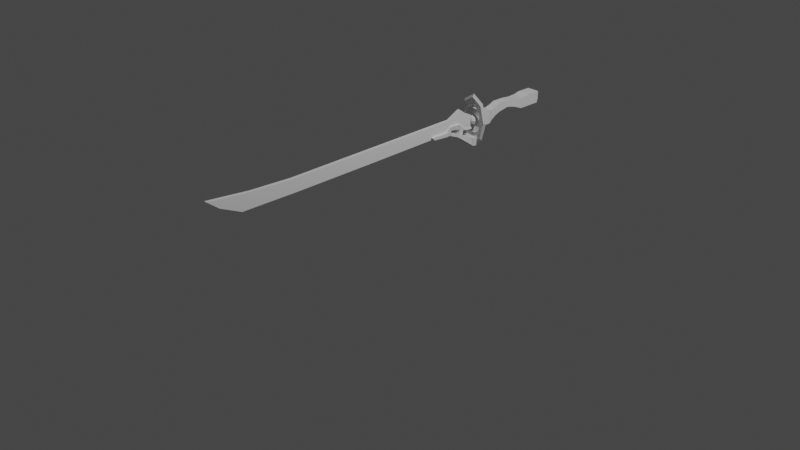 # Source: millennium_blade.blend  (saved by Blender 3.0.42; exported with 4.5.12 LTS)
import bpy
from mathutils import Matrix  # noqa: F401  (used for matrix-valued properties, if any)

bpy.ops.wm.read_factory_settings(use_empty=True)
scene = bpy.context.scene
scene.name = 'Scene'

# ---- collections
col_collection = bpy.data.collections.new('Collection'); scene.collection.children.link(col_collection)
col_millenniumblade = bpy.data.collections.new('MillenniumBlade'); scene.collection.children.link(col_millenniumblade)

# ---- materials (node trees are filled in below, after node groups)
mat_material = bpy.data.materials.new('Material')
mat_material.alpha_threshold = 0.0
mat_material.use_transparent_shadow = False
mat_material.line_color = (0.0, 0.0, 0.0, 1.0)

# ---- material node trees
mat_material.use_nodes = True; mat_material.node_tree.nodes.clear()
_N = mat_material.node_tree.nodes; _L = mat_material.node_tree.links
n0 = _N.new('ShaderNodeOutputMaterial'); n0.name = 'Material Output'; n0.location = (300, 300)
n1 = _N.new('ShaderNodeBsdfPrincipled'); n1.name = 'Principled BSDF'; n1.location = (10, 300)
n1.distribution = 'GGX'
n1.subsurface_method = 'RANDOM_WALK_SKIN'
n1.inputs[2].default_value = 0.4
n1.inputs[3].default_value = 1.45
n1.inputs[27].default_value = (0.0, 0.0, 0.0, 1.0)
n1.inputs[28].default_value = 1.0
_L.new(n1.outputs[0], n0.inputs[0])
n0.is_active_output = True

# ---- world
world_world = bpy.data.worlds.new('World'); scene.world = world_world
world_world.use_nodes = True; world_world.node_tree.nodes.clear()
_N = world_world.node_tree.nodes; _L = world_world.node_tree.links
n0 = _N.new('ShaderNodeOutputWorld'); n0.name = 'World Output'; n0.location = (300, 300)
n1 = _N.new('ShaderNodeBackground'); n1.name = 'Background'; n1.location = (10, 300)
n1.inputs[0].default_value = (0.05088, 0.05088, 0.05088, 1.0)
_L.new(n1.outputs[0], n0.inputs[0])
n0.is_active_output = True
world_world.color = (0.05088, 0.05088, 0.05088)
world_world.use_sun_shadow = False
world_world.sun_shadow_jitter_overblur = 0.0

# ---- cameras
cam_camera = bpy.data.cameras.new('Camera')
cam_camera.clip_end = 100.0
cam_camera.ortho_scale = 7.314

# ---- lights
light_light = bpy.data.lights.new('Light', 'POINT')
light_light.transmission_factor = 0.0
light_light.energy = 1000.0
light_light.shadow_soft_size = 0.1
light_light.shadow_maximum_resolution = 0.006
light_light.use_absolute_resolution = True

# ---- meshes
me_circle_001 = bpy.data.meshes.new('Circle.001')
me_circle_001.from_pydata([(2.095e-09, 0.16, 0.03464), (-1.863e-09, 0.12, 0.03464), (-3.725e-09, 0.1, 3.725e-09), (-2.561e-09, 0.12, -0.03464), (9.313e-10, 0.16, -0.03464), (3.725e-09, 0.18, 0.0), (0.1131, 0.1131, 0.03464), (0.08485, 0.08485, 0.03464), (0.07071, 0.07071, 3.26e-09), (0.08485, 0.08485, -0.03464), (0.1131, 0.1131, -0.03464), (0.1273, 0.1273, 0.0), (0.16, 1.942e-09, 0.03464), (0.12, 1.397e-09, 0.03464), (0.1, -1.702e-09, 4.689e-09), (0.12, 1.397e-09, -0.03464), (0.16, 1.942e-09, -0.03464), (0.18, 5.041e-09, -1.192e-09), (0.1131, -0.1131, 0.03464), (0.08485, -0.08485, 0.03464), (0.07071, -0.07071, 3.26e-09), (0.08485, -0.08485, -0.03464), (0.1131, -0.1131, -0.03464), (0.1273, -0.1273, 0.0), (1.596e-08, -0.16, 0.03464), (8.514e-09, -0.12, 0.03464), (4.789e-09, -0.1, 3.725e-09), (7.583e-09, -0.12, -0.03464), (1.736e-08, -0.16, -0.03464), (1.969e-08, -0.18, 0.0), (-0.1131, -0.1131, 0.03464), (-0.08485, -0.08485, 0.03464), (-0.07071, -0.07071, 3.725e-09), (-0.08485, -0.08485, -0.03464), (-0.1131, -0.1131, -0.03464), (-0.1273, -0.1273, 0.0), (-0.16, -1.543e-08, 0.03464), (-0.12, 1.331e-09, 0.03464), (-0.1, 9.053e-09, 5.881e-09), (-0.12, 3.194e-09, -0.03464), (-0.16, -1.357e-08, -0.03464), (-0.18, -2.129e-08, -2.384e-09), (-0.1131, 0.1131, 0.03464), (-0.08485, 0.08485, 0.03464), (-0.07071, 0.07071, 3.725e-09), (-0.08485, 0.08485, -0.03464), (-0.1131, 0.1131, -0.03464), (-0.1273, 0.1273, 0.0)], [], [(0, 6, 11, 5), (1, 7, 6, 0), (2, 8, 7, 1), (3, 9, 8, 2), (4, 10, 9, 3), (5, 11, 10, 4), (6, 12, 17, 11), (7, 13, 12, 6), (8, 14, 13, 7), (9, 15, 14, 8), (10, 16, 15, 9), (11, 17, 16, 10), (12, 18, 23, 17), (13, 19, 18, 12), (14, 20, 19, 13), (15, 21, 20, 14), (16, 22, 21, 15), (17, 23, 22, 16), (18, 24, 29, 23), (19, 25, 24, 18), (20, 26, 25, 19), (21, 27, 26, 20), (22, 28, 27, 21), (23, 29, 28, 22), (24, 30, 35, 29), (25, 31, 30, 24), (26, 32, 31, 25), (27, 33, 32, 26), (28, 34, 33, 27), (29, 35, 34, 28), (30, 36, 41, 35), (31, 37, 36, 30), (32, 38, 37, 31), (33, 39, 38, 32), (34, 40, 39, 33), (35, 41, 40, 34), (36, 42, 47, 41), (37, 43, 42, 36), (38, 44, 43, 37), (39, 45, 44, 38), (40, 46, 45, 39), (41, 47, 46, 40), (42, 0, 5, 47), (43, 1, 0, 42), (44, 2, 1, 43), (45, 3, 2, 44), (46, 4, 3, 45), (47, 5, 4, 46)])
_uv = me_circle_001.uv_layers.new(name='UVMap')
_uv.uv.foreach_set('vector', [0.0, 1.0, 0.125, 1.0, 0.125, 0.8333, 0.0, 0.8333, 0.0, 0.1667, 0.125, 0.1667, 0.125, 0.0, 0.0, 0.0, 0.0, 0.3333, 0.125, 0.3333, 0.125, 0.1667, 0.0, 0.1667, 0.0, 0.5, 0.125, 0.5, 0.125, 0.3333, 0.0, 0.3333, 0.0, 0.6667, 0.125, 0.6667, 0.125, 0.5, 0.0, 0.5, 0.0, 0.8333, 0.125, 0.8333, 0.125, 0.6667, 0.0, 0.6667, 0.125, 1.0, 0.25, 1.0, 0.25, 0.8333, 0.125, 0.8333, 0.125, 0.1667, 0.25, 0.1667, 0.25, 0.0, 0.125, 0.0, 0.125, 0.3333, 0.25, 0.3333, 0.25, 0.1667, 0.125, 0.1667, 0.125, 0.5, 0.25, 0.5, 0.25, 0.3333, 0.125, 0.3333, 0.125, 0.6667, 0.25, 0.6667, 0.25, 0.5, 0.125, 0.5, 0.125, 0.8333, 0.25, 0.8333, 0.25, 0.6667, 0.125, 0.6667, 0.25, 1.0, 0.375, 1.0, 0.375, 0.8333, 0.25, 0.8333, 0.25, 0.1667, 0.375, 0.1667, 0.375, 0.0, 0.25, 0.0, 0.25, 0.3333, 0.375, 0.3333, 0.375, 0.1667, 0.25, 0.1667, 0.25, 0.5, 0.375, 0.5, 0.375, 0.3333, 0.25, 0.3333, 0.25, 0.6667, 0.375, 0.6667, 0.375, 0.5, 0.25, 0.5, 0.25, 0.8333, 0.375, 0.8333, 0.375, 0.6667, 0.25, 0.6667, 0.375, 1.0, 0.5, 1.0, 0.5, 0.8333, 0.375, 0.8333, 0.375, 0.1667, 0.5, 0.1667, 0.5, 0.0, 0.375, 0.0, 0.375, 0.3333, 0.5, 0.3333, 0.5, 0.1667, 0.375, 0.1667, 0.375, 0.5, 0.5, 0.5, 0.5, 0.3333, 0.375, 0.3333, 0.375, 0.6667, 0.5, 0.6667, 0.5, 0.5, 0.375, 0.5, 0.375, 0.8333, 0.5, 0.8333, 0.5, 0.6667, 0.375, 0.6667, 0.5, 1.0, 0.625, 1.0, 0.625, 0.8333, 0.5, 0.8333, 0.5, 0.1667, 0.625, 0.1667, 0.625, 0.0, 0.5, 0.0, 0.5, 0.3333, 0.625, 0.3333, 0.625, 0.1667, 0.5, 0.1667, 0.5, 0.5, 0.625, 0.5, 0.625, 0.3333, 0.5, 0.3333, 0.5, 0.6667, 0.625, 0.6667, 0.625, 0.5, 0.5, 0.5, 0.5, 0.8333, 0.625, 0.8333, 0.625, 0.6667, 0.5, 0.6667, 0.625, 1.0, 0.75, 1.0, 0.75, 0.8333, 0.625, 0.8333, 0.625, 0.1667, 0.75, 0.1667, 0.75, 0.0, 0.625, 0.0, 0.625, 0.3333, 0.75, 0.3333, 0.75, 0.1667, 0.625, 0.1667, 0.625, 0.5, 0.75, 0.5, 0.75, 0.3333, 0.625, 0.3333, 0.625, 0.6667, 0.75, 0.6667, 0.75, 0.5, 0.625, 0.5, 0.625, 0.8333, 0.75, 0.8333, 0.75, 0.6667, 0.625, 0.6667, 0.75, 1.0, 0.875, 1.0, 0.875, 0.8333, 0.75, 0.8333, 0.75, 0.1667, 0.875, 0.1667, 0.875, 0.0, 0.75, 0.0, 0.75, 0.3333, 0.875, 0.3333, 0.875, 0.1667, 0.75, 0.1667, 0.75, 0.5, 0.875, 0.5, 0.875, 0.3333, 0.75, 0.3333, 0.75, 0.6667, 0.875, 0.6667, 0.875, 0.5, 0.75, 0.5, 0.75, 0.8333, 0.875, 0.8333, 0.875, 0.6667, 0.75, 0.6667, 0.875, 1.0, 1.0, 1.0, 1.0, 0.8333, 0.875, 0.8333, 0.875, 0.1667, 1.0, 0.1667, 1.0, 0.0, 0.875, 0.0, 0.875, 0.3333, 1.0, 0.3333, 1.0, 0.1667, 0.875, 0.1667, 0.875, 0.5, 1.0, 0.5, 1.0, 0.3333, 0.875, 0.3333, 0.875, 0.6667, 1.0, 0.6667, 1.0, 0.5, 0.875, 0.5, 0.875, 0.8333, 1.0, 0.8333, 1.0, 0.6667, 0.875, 0.6667])
me_circle_001.use_remesh_fix_poles = True
me_circle_001.use_remesh_preserve_attributes = False
me_circle_001.update()
me_cube_001 = bpy.data.meshes.new('Cube.001')
me_cube_001.from_pydata([(-3.395e-08, -0.798, 0.3305), (-3.395e-08, -0.6108, 0.6108), (-3.395e-08, 0.6108, 0.6108), (0.2337, -0.798, 0.2337), (0.4319, -0.6108, 0.4319), (0.5643, -0.3305, 0.5643), (0.6108, 1.907e-06, 0.6108), (0.5643, 0.3305, 0.5643), (0.4319, 0.6108, 0.4319), (0.2337, 0.798, 0.2337), (0.3305, -0.798, 0.0), (0.6108, -0.6108, 0.0), (0.798, -0.3305, 0.0), (0.8637, 1.907e-06, 0.0), (0.798, 0.3305, 0.0), (0.6108, 0.6108, 0.0), (0.3305, 0.798, 0.0), (0.2337, -0.798, -0.2337), (0.4319, -0.6108, -0.4319), (0.5643, -0.3305, -0.5643), (0.6108, 1.907e-06, -0.6108), (0.5643, 0.3305, -0.5643), (0.4319, 0.6108, -0.4319), (0.2337, 0.798, -0.2337), (-3.395e-08, -0.8637, 0.0), (-2.652e-08, -0.798, -0.3305), (-3.537e-09, -0.6108, -0.6108), (1.945e-08, -0.3305, -0.798), (1.945e-08, 1.907e-06, -0.8637), (1.945e-08, 0.3305, -0.798), (-3.537e-09, 0.6108, -0.6108), (-2.652e-08, 0.798, -0.3305), (-0.2337, -0.798, -0.2337), (-0.4319, -0.6108, -0.4319), (-0.5643, -0.3305, -0.5643), (-0.6108, 1.907e-06, -0.6108), (-0.5643, 0.3305, -0.5643), (-0.4319, 0.6108, -0.4319), (-0.2337, 0.798, -0.2337), (-0.3305, -0.798, 0.0), (-0.6108, -0.6108, 0.0), (-0.798, -0.3305, 0.0), (-0.8637, 1.907e-06, 0.0), (-0.798, 0.3305, 0.0), (-0.6108, 0.6108, 0.0), (-0.3305, 0.798, 0.0), (-0.2337, -0.798, 0.2337), (-0.4319, -0.6108, 0.4319), (-0.5643, -0.3305, 0.5643), (-0.6108, 1.907e-06, 0.6108), (-0.5643, 0.3305, 0.5643), (-0.4319, 0.6108, 0.4319), (-0.2337, 0.798, 0.2337), (-3.395e-08, 0.8638, 0.0), (-7.249e-08, -0.3305, 0.798), (-7.249e-08, 1.907e-06, 0.8637), (-7.249e-08, 0.3305, 0.798), (-2.652e-08, 0.798, 0.3305)], [], [(53, 57, 9), (2, 56, 7, 8), (55, 54, 5, 6), (1, 0, 3, 4), (57, 2, 8, 9), (56, 55, 6, 7), (54, 1, 4, 5), (0, 24, 3), (9, 8, 15, 16), (7, 6, 13, 14), (5, 4, 11, 12), (3, 24, 10), (53, 9, 16), (8, 7, 14, 15), (6, 5, 12, 13), (4, 3, 10, 11), (14, 13, 20, 21), (12, 11, 18, 19), (10, 24, 17), (53, 16, 23), (15, 14, 21, 22), (13, 12, 19, 20), (11, 10, 17, 18), (16, 15, 22, 23), (53, 23, 31), (22, 21, 29, 30), (20, 19, 27, 28), (18, 17, 25, 26), (23, 22, 30, 31), (21, 20, 28, 29), (19, 18, 26, 27), (17, 24, 25), (28, 27, 34, 35), (26, 25, 32, 33), (31, 30, 37, 38), (29, 28, 35, 36), (27, 26, 33, 34), (25, 24, 32), (53, 31, 38), (30, 29, 36, 37), (38, 37, 44, 45), (36, 35, 42, 43), (34, 33, 40, 41), (32, 24, 39), (53, 38, 45), (37, 36, 43, 44), (35, 34, 41, 42), (33, 32, 39, 40), (41, 40, 47, 48), (39, 24, 46), (53, 45, 52), (44, 43, 50, 51), (42, 41, 48, 49), (40, 39, 46, 47), (45, 44, 51, 52), (43, 42, 49, 50), (53, 52, 57), (51, 50, 56, 2), (49, 48, 54, 55), (47, 46, 0, 1), (52, 51, 2, 57), (50, 49, 55, 56), (48, 47, 1, 54), (46, 24, 0)])
_uv = me_cube_001.uv_layers.new(name='UVMap')
_uv.uv.foreach_set('vector', [0.6875, 0.0, 0.75, 0.125, 0.625, 0.125, 0.75, 0.25, 0.75, 0.375, 0.625, 0.375, 0.625, 0.25, 0.75, 0.5, 0.75, 0.625, 0.625, 0.625, 0.625, 0.5, 0.75, 0.75, 0.75, 0.875, 0.625, 0.875, 0.625, 0.75, 0.75, 0.125, 0.75, 0.25, 0.625, 0.25, 0.625, 0.125, 0.75, 0.375, 0.75, 0.5, 0.625, 0.5, 0.625, 0.375, 0.75, 0.625, 0.75, 0.75, 0.625, 0.75, 0.625, 0.625, 0.75, 0.875, 0.6875, 1.0, 0.625, 0.875, 0.625, 0.125, 0.625, 0.25, 0.5, 0.25, 0.5, 0.125, 0.625, 0.375, 0.625, 0.5, 0.5, 0.5, 0.5, 0.375, 0.625, 0.625, 0.625, 0.75, 0.5, 0.75, 0.5, 0.625, 0.625, 0.875, 0.5625, 1.0, 0.5, 0.875, 0.5625, 0.0, 0.625, 0.125, 0.5, 0.125, 0.625, 0.25, 0.625, 0.375, 0.5, 0.375, 0.5, 0.25, 0.625, 0.5, 0.625, 0.625, 0.5, 0.625, 0.5, 0.5, 0.625, 0.75, 0.625, 0.875, 0.5, 0.875, 0.5, 0.75, 0.5, 0.375, 0.5, 0.5, 0.375, 0.5, 0.375, 0.375, 0.5, 0.625, 0.5, 0.75, 0.375, 0.75, 0.375, 0.625, 0.5, 0.875, 0.4375, 1.0, 0.375, 0.875, 0.4375, 0.0, 0.5, 0.125, 0.375, 0.125, 0.5, 0.25, 0.5, 0.375, 0.375, 0.375, 0.375, 0.25, 0.5, 0.5, 0.5, 0.625, 0.375, 0.625, 0.375, 0.5, 0.5, 0.75, 0.5, 0.875, 0.375, 0.875, 0.375, 0.75, 0.5, 0.125, 0.5, 0.25, 0.375, 0.25, 0.375, 0.125, 0.3125, 0.0, 0.375, 0.125, 0.25, 0.125, 0.375, 0.25, 0.375, 0.375, 0.25, 0.375, 0.25, 0.25, 0.375, 0.5, 0.375, 0.625, 0.25, 0.625, 0.25, 0.5, 0.375, 0.75, 0.375, 0.875, 0.25, 0.875, 0.25, 0.75, 0.375, 0.125, 0.375, 0.25, 0.25, 0.25, 0.25, 0.125, 0.375, 0.375, 0.375, 0.5, 0.25, 0.5, 0.25, 0.375, 0.375, 0.625, 0.375, 0.75, 0.25, 0.75, 0.25, 0.625, 0.375, 0.875, 0.3125, 1.0, 0.25, 0.875, 0.25, 0.5, 0.25, 0.625, 0.125, 0.625, 0.125, 0.5, 0.25, 0.75, 0.25, 0.875, 0.125, 0.875, 0.125, 0.75, 0.25, 0.125, 0.25, 0.25, 0.125, 0.25, 0.125, 0.125, 0.25, 0.375, 0.25, 0.5, 0.125, 0.5, 0.125, 0.375, 0.25, 0.625, 0.25, 0.75, 0.125, 0.75, 0.125, 0.625, 0.25, 0.875, 0.1875, 1.0, 0.125, 0.875, 0.1875, 0.0, 0.25, 0.125, 0.125, 0.125, 0.25, 0.25, 0.25, 0.375, 0.125, 0.375, 0.125, 0.25, 0.125, 0.125, 0.125, 0.25, 0.0, 0.25, 0.0, 0.125, 0.125, 0.375, 0.125, 0.5, 0.0, 0.5, 0.0, 0.375, 0.125, 0.625, 0.125, 0.75, 0.0, 0.75, 0.0, 0.625, 0.125, 0.875, 0.0625, 1.0, 0.0, 0.875, 0.0625, 0.0, 0.125, 0.125, 0.0, 0.125, 0.125, 0.25, 0.125, 0.375, 0.0, 0.375, 0.0, 0.25, 0.125, 0.5, 0.125, 0.625, 0.0, 0.625, 0.0, 0.5, 0.125, 0.75, 0.125, 0.875, 0.0, 0.875, 0.0, 0.75, 1.0, 0.625, 1.0, 0.75, 0.875, 0.75, 0.875, 0.625, 1.0, 0.875, 0.9375, 1.0, 0.875, 0.875, 0.9375, 0.0, 1.0, 0.125, 0.875, 0.125, 1.0, 0.25, 1.0, 0.375, 0.875, 0.375, 0.875, 0.25, 1.0, 0.5, 1.0, 0.625, 0.875, 0.625, 0.875, 0.5, 1.0, 0.75, 1.0, 0.875, 0.875, 0.875, 0.875, 0.75, 1.0, 0.125, 1.0, 0.25, 0.875, 0.25, 0.875, 0.125, 1.0, 0.375, 1.0, 0.5, 0.875, 0.5, 0.875, 0.375, 0.8125, 0.0, 0.875, 0.125, 0.75, 0.125, 0.875, 0.25, 0.875, 0.375, 0.75, 0.375, 0.75, 0.25, 0.875, 0.5, 0.875, 0.625, 0.75, 0.625, 0.75, 0.5, 0.875, 0.75, 0.875, 0.875, 0.75, 0.875, 0.75, 0.75, 0.875, 0.125, 0.875, 0.25, 0.75, 0.25, 0.75, 0.125, 0.875, 0.375, 0.875, 0.5, 0.75, 0.5, 0.75, 0.375, 0.875, 0.625, 0.875, 0.75, 0.75, 0.75, 0.75, 0.625, 0.875, 0.875, 0.8125, 1.0, 0.75, 0.875])
me_cube_001.materials.append(mat_material)
me_cube_001.use_remesh_preserve_volume = False
me_cube_001.use_remesh_preserve_attributes = False
me_cube_001.use_mirror_vertex_groups = False
me_cube_001.update()
me_cube = bpy.data.meshes.new('Cube')
me_cube.from_pydata([(0.7079, 1.0, 0.7079), (0.7079, 1.0, -0.7079), (1.0, -1.449, 1.0), (1.0, -1.449, -1.0), (-0.7079, 1.0, 0.7079), (-0.7079, 1.0, -0.7079), (-1.0, -1.449, 1.0), (-1.0, -1.449, -1.0), (1.0, 1.0, -1.0), (-1.0, 1.0, -1.0), (1.0, 1.0, 1.0), (-1.0, 1.0, 1.0), (0.7079, 1.497, -0.7079), (-0.7079, 1.497, -0.7079), (0.7079, 1.497, 0.7079), (-0.7079, 1.497, 0.7079), (-1.0, -2.558, -1.0), (-1.0, -2.558, 0.7574), (1.0, -2.558, 0.7574), (1.0, -2.558, -1.0), (-1.0, -2.997, -1.0), (-1.0, -2.997, 0.7574), (1.0, -2.997, 0.7574), (1.0, -2.997, -1.0), (-0.7657, -4.233, -0.5169), (-0.7657, -4.233, 0.8288), (0.7657, -4.233, 0.8288), (0.7657, -4.233, -0.5169), (-0.7057, -5.18, -0.2678), (-0.7057, -5.18, 0.9724), (0.7057, -5.18, 0.9724), (0.7057, -5.18, -0.2678), (-0.6659, -6.046, -0.1174), (-0.6659, -6.046, 1.053), (0.6659, -6.046, 1.053), (0.6659, -6.046, -0.1174), (-0.6659, -7.929, -0.4523), (-0.6659, -7.929, 1.053), (0.6659, -7.929, 1.053), (0.6659, -7.929, -0.4523), (-0.6659, -8.864, -0.8335), (-0.6659, -8.864, 0.6718), (0.6659, -8.864, 0.6718), (0.6659, -8.864, -0.8335), (-0.7536, -9.857, -1.371), (-0.7536, -9.857, 0.332), (0.7536, -9.857, 0.332), (0.7536, -9.857, -1.371), (-0.9965, -10.47, -1.646), (-0.9965, -10.47, 0.6065), (0.9965, -10.47, 0.6065), (0.9965, -10.47, -1.646), (-1.015, -11.38, -1.667), (-1.015, -11.38, 0.9282), (1.015, -11.38, 0.9282), (1.015, -11.38, -1.667), (-0.4288, -11.89, -1.667), (-1.015, -11.8, 0.9282), (1.015, -11.8, 0.9282), (0.4288, -11.89, -1.667), (-0.4288, -12.35, -1.667), (-1.015, -12.44, 0.9282), (1.015, -12.44, 0.9282), (0.4288, -12.35, -1.667), (-1.015, -11.8, -1.667), (1.015, -11.8, -1.667), (-1.015, -12.44, -1.667), (1.015, -12.44, -1.667), (-0.5044, -11.94, -2.176), (0.5044, -11.94, -2.176), (-0.5044, -12.47, -2.046), (0.5044, -12.47, -2.046), (-0.4288, -12.42, -2.908), (0.4288, -12.42, -2.908), (-0.4288, -12.82, -2.699), (0.4288, -12.82, -2.699), (-0.7484, -12.67, -3.587), (0.7484, -12.67, -3.587), (-0.7484, -13.01, -2.863), (0.7484, -13.01, -2.863), (-0.7116, -13.14, -3.978), (0.7116, -13.14, -3.978), (-0.7116, -13.12, -3.218), (0.7116, -13.12, -3.218), (-1.246, -13.79, -4.41), (1.246, -13.79, -4.41), (-1.246, -13.74, -3.079), (1.246, -13.74, -3.079), (-1.246, -14.39, -4.39), (1.246, -14.39, -4.39), (-1.246, -14.34, -3.058), (1.246, -14.34, -3.058), (-0.85, -15.15, -3.82), (0.85, -15.15, -3.82), (-0.85, -14.91, -2.944), (0.85, -14.91, -2.944), (-0.7278, -15.95, -3.254), (0.7278, -15.95, -3.254), (-0.7278, -15.56, -2.578), (0.7278, -15.56, -2.578), (-0.5604, -16.63, -2.764), (0.5604, -16.63, -2.764), (-0.5604, -16.34, -2.242), (0.5604, -16.34, -2.242), (-0.4787, -17.3, -2.337), (0.4787, -17.3, -2.337), (-0.4787, -17.04, -1.892), (0.4787, -17.04, -1.892), (-0.4787, -18.12, -1.994), (0.4787, -18.12, -1.994), (-0.4787, -17.86, -1.549), (0.4787, -17.86, -1.549), (-0.4121, -18.77, -1.748), (0.4121, -18.77, -1.748), (-0.4121, -18.55, -1.365), (0.4121, -18.55, -1.365), (-0.523, -19.18, -1.581), (0.523, -19.18, -1.581), (-0.523, -18.91, -1.095), (0.523, -18.91, -1.095), (-0.6069, -19.68, -1.591), (0.6069, -19.68, -1.591), (-0.6069, -19.69, -0.9425), (0.6069, -19.69, -0.9425), (-0.6069, -22.48, -1.414), (0.6069, -22.48, -1.414), (-0.6069, -22.93, -0.9425), (0.6069, -22.93, -0.9425), (-0.4508, -18.76, -0.8947), (0.4508, -18.76, -0.8947), (-0.5231, -19.03, -0.2673), (0.5231, -19.03, -0.2673), (-0.4508, -18.42, -0.8854), (0.4508, -18.42, -0.8854), (-0.5231, -18.42, -0.2004), (0.5231, -18.42, -0.2004), (-0.547, -17.13, -1.082), (0.547, -17.13, -1.082), (-0.6347, -17.13, -0.2503), (0.6347, -17.13, -0.2503), (-0.4416, -16.76, -1.208), (0.4416, -16.76, -1.208), (-0.4693, -16.5, -0.664), (0.4693, -16.5, -0.664), (-0.4112, -15.97, -1.498), (0.4112, -15.97, -1.498), (0.3205, -15.53, -1.236), (-0.3205, -15.53, -1.236), (-0.3827, -15.67, -1.567), (0.3827, -15.67, -1.567), (-0.3444, -15.81, -1.147), (0.3444, -15.81, -1.147), (-0.3205, -15.05, -1.384), (0.3205, -15.05, -1.384), (-0.3827, -15.1, -1.742), (0.3827, -15.1, -1.742), (-0.2983, -14.34, -1.469), (0.2983, -14.34, -1.469), (-0.3562, -14.36, -1.804), (0.3562, -14.36, -1.804), (-0.2983, -14.03, -1.485), (0.2983, -14.03, -1.485), (-0.3562, -14.04, -1.821), (0.3562, -14.04, -1.821)], [], [(10, 11, 6, 2), (6, 7, 16, 17), (7, 6, 11, 9), (9, 8, 3, 7), (8, 10, 2, 3), (5, 4, 15, 13), (5, 1, 8, 9), (1, 0, 10, 8), (4, 5, 9, 11), (0, 4, 11, 10), (13, 15, 14, 12), (1, 5, 13, 12), (4, 0, 14, 15), (0, 1, 12, 14), (16, 19, 23, 20), (7, 3, 19, 16), (2, 6, 17, 18), (3, 2, 18, 19), (22, 21, 25, 26), (19, 18, 22, 23), (18, 17, 21, 22), (17, 16, 20, 21), (25, 24, 28, 29), (21, 20, 24, 25), (20, 23, 27, 24), (23, 22, 26, 27), (28, 31, 35, 32), (24, 27, 31, 28), (27, 26, 30, 31), (26, 25, 29, 30), (34, 33, 37, 38), (31, 30, 34, 35), (30, 29, 33, 34), (29, 28, 32, 33), (36, 39, 43, 40), (33, 32, 36, 37), (32, 35, 39, 36), (35, 34, 38, 39), (43, 42, 46, 47), (39, 38, 42, 43), (38, 37, 41, 42), (37, 36, 40, 41), (46, 45, 49, 50), (42, 41, 45, 46), (41, 40, 44, 45), (40, 43, 47, 44), (48, 51, 55, 52), (45, 44, 48, 49), (44, 47, 51, 48), (47, 46, 50, 51), (54, 53, 57, 58), (51, 50, 54, 55), (50, 49, 53, 54), (49, 48, 52, 53), (58, 57, 61, 62), (53, 52, 64, 57), (52, 55, 65, 64), (55, 54, 58, 65), (67, 62, 61, 66), (57, 64, 66, 61), (60, 56, 68, 70), (65, 58, 62, 67), (59, 56, 64, 65), (60, 63, 67, 66), (56, 60, 66, 64), (63, 59, 65, 67), (69, 71, 75, 73), (56, 59, 69, 68), (59, 63, 71, 69), (63, 60, 70, 71), (74, 72, 76, 78), (71, 70, 74, 75), (70, 68, 72, 74), (68, 69, 73, 72), (78, 76, 80, 82), (72, 73, 77, 76), (73, 75, 79, 77), (75, 74, 78, 79), (81, 83, 87, 85), (76, 77, 81, 80), (77, 79, 83, 81), (79, 78, 82, 83), (86, 84, 88, 90), (83, 82, 86, 87), (82, 80, 84, 86), (80, 81, 85, 84), (89, 91, 95, 93), (84, 85, 89, 88), (85, 87, 91, 89), (87, 86, 90, 91), (95, 94, 98, 99), (91, 90, 94, 95), (90, 88, 92, 94), (88, 89, 93, 92), (98, 96, 100, 102), (94, 92, 96, 98), (92, 93, 97, 96), (93, 95, 99, 97), (101, 103, 107, 105), (96, 97, 101, 100), (97, 99, 103, 101), (99, 98, 102, 103), (106, 104, 108, 110), (102, 106, 140, 144), (102, 100, 104, 106), (100, 101, 105, 104), (110, 108, 112, 114), (104, 105, 109, 108), (105, 107, 111, 109), (107, 106, 110, 111), (113, 115, 119, 117), (108, 109, 113, 112), (109, 111, 115, 113), (111, 110, 114, 115), (118, 116, 120, 122), (115, 114, 118, 119), (114, 112, 116, 118), (112, 113, 117, 116), (120, 121, 125, 124), (116, 117, 121, 120), (117, 119, 123, 121), (123, 119, 129, 131), (124, 125, 127, 126), (121, 123, 127, 125), (123, 122, 126, 127), (122, 120, 124, 126), (128, 130, 134, 132), (118, 122, 130, 128), (122, 123, 131, 130), (119, 118, 128, 129), (135, 133, 137, 139), (129, 128, 132, 133), (131, 129, 133, 135), (130, 131, 135, 134), (138, 139, 143, 142), (134, 135, 139, 138), (132, 134, 138, 136), (133, 132, 136, 137), (140, 142, 150, 144), (136, 138, 142, 140), (137, 136, 140, 141), (139, 137, 141, 143), (145, 144, 148, 149), (103, 102, 144, 145), (107, 103, 145, 141), (106, 107, 141, 140), (151, 145, 149, 146), (146, 149, 155, 153), (143, 141, 145, 151), (142, 143, 151, 150), (150, 151, 146, 147), (144, 150, 147, 148), (153, 155, 159, 157), (148, 147, 152, 154), (149, 148, 154, 155), (147, 146, 153, 152), (157, 159, 163, 161), (152, 153, 157, 156), (155, 154, 158, 159), (154, 152, 156, 158), (163, 162, 160, 161), (156, 157, 161, 160), (159, 158, 162, 163), (158, 156, 160, 162)])
_uv = me_cube.uv_layers.new(name='UVMap')
_uv.uv.foreach_set('vector', [0.625, 0.5, 0.875, 0.5, 0.875, 0.75, 0.625, 0.75, 0.625, 0.0, 0.375, 0.0, 0.375, 0.0, 0.625, 0.0, 0.375, 0.0, 0.625, 0.0, 0.625, 0.25, 0.375, 0.25, 0.125, 0.5, 0.375, 0.5, 0.375, 0.75, 0.125, 0.75, 0.375, 0.5, 0.625, 0.5, 0.625, 0.75, 0.375, 0.75, 0.4224, 0.2974, 0.5776, 0.2974, 0.5776, 0.2974, 0.4224, 0.2974, 0.4224, 0.2974, 0.4224, 0.4526, 0.375, 0.5, 0.375, 0.25, 0.4224, 0.4526, 0.5776, 0.4526, 0.625, 0.5, 0.375, 0.5, 0.5776, 0.2974, 0.4224, 0.2974, 0.375, 0.25, 0.625, 0.25, 0.5776, 0.4526, 0.5776, 0.2974, 0.625, 0.25, 0.625, 0.5, 0.4224, 0.2974, 0.5776, 0.2974, 0.5776, 0.4526, 0.4224, 0.4526, 0.4224, 0.4526, 0.4224, 0.2974, 0.4224, 0.2974, 0.4224, 0.4526, 0.5776, 0.2974, 0.5776, 0.4526, 0.5776, 0.4526, 0.5776, 0.2974, 0.5776, 0.4526, 0.4224, 0.4526, 0.4224, 0.4526, 0.5776, 0.4526, 0.125, 0.75, 0.375, 0.75, 0.375, 0.75, 0.125, 0.75, 0.125, 0.75, 0.375, 0.75, 0.375, 0.75, 0.125, 0.75, 0.625, 0.75, 0.875, 0.75, 0.875, 0.75, 0.625, 0.75, 0.375, 0.75, 0.625, 0.75, 0.625, 0.75, 0.375, 0.75, 0.625, 0.75, 0.875, 0.75, 0.875, 0.75, 0.625, 0.75, 0.375, 0.75, 0.625, 0.75, 0.625, 0.75, 0.375, 0.75, 0.625, 0.75, 0.875, 0.75, 0.875, 0.75, 0.625, 0.75, 0.625, 0.0, 0.375, 0.0, 0.375, 0.0, 0.625, 0.0, 0.625, 0.0, 0.375, 0.0, 0.375, 0.0, 0.625, 0.0, 0.625, 0.0, 0.375, 0.0, 0.375, 0.0, 0.625, 0.0, 0.125, 0.75, 0.375, 0.75, 0.375, 0.75, 0.125, 0.75, 0.375, 0.75, 0.625, 0.75, 0.625, 0.75, 0.375, 0.75, 0.125, 0.75, 0.375, 0.75, 0.375, 0.75, 0.125, 0.75, 0.125, 0.75, 0.375, 0.75, 0.375, 0.75, 0.125, 0.75, 0.375, 0.75, 0.625, 0.75, 0.625, 0.75, 0.375, 0.75, 0.625, 0.75, 0.875, 0.75, 0.875, 0.75, 0.625, 0.75, 0.625, 0.75, 0.875, 0.75, 0.875, 0.75, 0.625, 0.75, 0.375, 0.75, 0.625, 0.75, 0.625, 0.75, 0.375, 0.75, 0.625, 0.75, 0.875, 0.75, 0.875, 0.75, 0.625, 0.75, 0.625, 0.0, 0.375, 0.0, 0.375, 0.0, 0.625, 0.0, 0.125, 0.75, 0.375, 0.75, 0.375, 0.75, 0.125, 0.75, 0.625, 0.0, 0.375, 0.0, 0.375, 0.0, 0.625, 0.0, 0.125, 0.75, 0.375, 0.75, 0.375, 0.75, 0.125, 0.75, 0.375, 0.75, 0.625, 0.75, 0.625, 0.75, 0.375, 0.75, 0.375, 0.75, 0.625, 0.75, 0.625, 0.75, 0.375, 0.75, 0.375, 0.75, 0.625, 0.75, 0.625, 0.75, 0.375, 0.75, 0.625, 0.75, 0.875, 0.75, 0.875, 0.75, 0.625, 0.75, 0.625, 0.0, 0.375, 0.0, 0.375, 0.0, 0.625, 0.0, 0.625, 0.75, 0.875, 0.75, 0.875, 0.75, 0.625, 0.75, 0.625, 0.75, 0.875, 0.75, 0.875, 0.75, 0.625, 0.75, 0.625, 0.0, 0.375, 0.0, 0.375, 0.0, 0.625, 0.0, 0.125, 0.75, 0.375, 0.75, 0.375, 0.75, 0.125, 0.75, 0.125, 0.75, 0.375, 0.75, 0.375, 0.75, 0.125, 0.75, 0.625, 0.0, 0.375, 0.0, 0.375, 0.0, 0.625, 0.0, 0.125, 0.75, 0.375, 0.75, 0.375, 0.75, 0.125, 0.75, 0.375, 0.75, 0.625, 0.75, 0.625, 0.75, 0.375, 0.75, 0.625, 0.75, 0.875, 0.75, 0.875, 0.75, 0.625, 0.75, 0.375, 0.75, 0.625, 0.75, 0.625, 0.75, 0.375, 0.75, 0.625, 0.75, 0.875, 0.75, 0.875, 0.75, 0.625, 0.75, 0.625, 0.0, 0.375, 0.0, 0.375, 0.0, 0.625, 0.0, 0.625, 0.75, 0.875, 0.75, 0.875, 0.75, 0.625, 0.75, 0.625, 0.0, 0.375, 0.0, 0.375, 0.0, 0.625, 0.0, 0.125, 0.75, 0.375, 0.75, 0.375, 0.75, 0.125, 0.75, 0.375, 0.75, 0.625, 0.75, 0.625, 0.75, 0.375, 0.75, 0.375, 0.75, 0.625, 0.75, 0.625, 1.0, 0.375, 1.0, 0.625, 0.0, 0.375, 0.0, 0.375, 0.0, 0.625, 0.0, 0.1366, 0.75, 0.1366, 0.75, 0.1366, 0.75, 0.1366, 0.75, 0.375, 0.75, 0.625, 0.75, 0.625, 0.75, 0.375, 0.75, 0.3634, 0.75, 0.1366, 0.75, 0.125, 0.75, 0.375, 0.75, 0.1366, 0.75, 0.3634, 0.75, 0.375, 0.75, 0.125, 0.75, 0.1366, 0.75, 0.1366, 0.75, 0.125, 0.75, 0.125, 0.75, 0.3634, 0.75, 0.3634, 0.75, 0.375, 0.75, 0.375, 0.75, 0.3634, 0.75, 0.3634, 0.75, 0.3634, 0.75, 0.3634, 0.75, 0.1366, 0.75, 0.3634, 0.75, 0.3634, 0.75, 0.1366, 0.75, 0.3634, 0.75, 0.3634, 0.75, 0.3634, 0.75, 0.3634, 0.75, 0.3634, 0.75, 0.1366, 0.75, 0.1366, 0.75, 0.3634, 0.75, 0.1366, 0.75, 0.1366, 0.75, 0.1366, 0.75, 0.1366, 0.75, 0.3634, 0.75, 0.1366, 0.75, 0.1366, 0.75, 0.3634, 0.75, 0.1366, 0.75, 0.1366, 0.75, 0.1366, 0.75, 0.1366, 0.75, 0.1366, 0.75, 0.3634, 0.75, 0.3634, 0.75, 0.1366, 0.75, 0.1366, 0.75, 0.1366, 0.75, 0.1366, 0.75, 0.1366, 0.75, 0.1366, 0.75, 0.3634, 0.75, 0.3634, 0.75, 0.1366, 0.75, 0.3634, 0.75, 0.3634, 0.75, 0.3634, 0.75, 0.3634, 0.75, 0.3634, 0.75, 0.1366, 0.75, 0.1366, 0.75, 0.3634, 0.75, 0.3634, 0.75, 0.3634, 0.75, 0.3634, 0.75, 0.3634, 0.75, 0.1366, 0.75, 0.3634, 0.75, 0.3634, 0.75, 0.1366, 0.75, 0.3634, 0.75, 0.3634, 0.75, 0.3634, 0.75, 0.3634, 0.75, 0.3634, 0.75, 0.1366, 0.75, 0.1366, 0.75, 0.3634, 0.75, 0.1366, 0.75, 0.1366, 0.75, 0.1366, 0.75, 0.1366, 0.75, 0.3634, 0.75, 0.1366, 0.75, 0.1366, 0.75, 0.3634, 0.75, 0.1366, 0.75, 0.1366, 0.75, 0.1366, 0.75, 0.1366, 0.75, 0.1366, 0.75, 0.3634, 0.75, 0.3634, 0.75, 0.1366, 0.75, 0.3634, 0.75, 0.3634, 0.75, 0.3634, 0.75, 0.3634, 0.75, 0.1366, 0.75, 0.3634, 0.75, 0.3634, 0.75, 0.1366, 0.75, 0.3634, 0.75, 0.3634, 0.75, 0.3634, 0.75, 0.3634, 0.75, 0.3634, 0.75, 0.1366, 0.75, 0.1366, 0.75, 0.3634, 0.75, 0.3634, 0.75, 0.1366, 0.75, 0.1366, 0.75, 0.3634, 0.75, 0.3634, 0.75, 0.1366, 0.75, 0.1366, 0.75, 0.3634, 0.75, 0.1366, 0.75, 0.1366, 0.75, 0.1366, 0.75, 0.1366, 0.75, 0.1366, 0.75, 0.3634, 0.75, 0.3634, 0.75, 0.1366, 0.75, 0.1366, 0.75, 0.1366, 0.75, 0.1366, 0.75, 0.1366, 0.75, 0.1366, 0.75, 0.1366, 0.75, 0.1366, 0.75, 0.1366, 0.75, 0.1366, 0.75, 0.3634, 0.75, 0.3634, 0.75, 0.1366, 0.75, 0.3634, 0.75, 0.3634, 0.75, 0.3634, 0.75, 0.3634, 0.75, 0.3634, 0.75, 0.3634, 0.75, 0.3634, 0.75, 0.3634, 0.75, 0.1366, 0.75, 0.3634, 0.75, 0.3634, 0.75, 0.1366, 0.75, 0.3634, 0.75, 0.3634, 0.75, 0.3634, 0.75, 0.3634, 0.75, 0.3634, 0.75, 0.1366, 0.75, 0.1366, 0.75, 0.3634, 0.75, 0.1366, 0.75, 0.1366, 0.75, 0.1366, 0.75, 0.1366, 0.75, 0.1366, 0.75, 0.1366, 0.75, 0.1366, 0.75, 0.1366, 0.75, 0.1366, 0.75, 0.1366, 0.75, 0.1366, 0.75, 0.1366, 0.75, 0.1366, 0.75, 0.3634, 0.75, 0.3634, 0.75, 0.1366, 0.75, 0.1366, 0.75, 0.1366, 0.75, 0.1366, 0.75, 0.1366, 0.75, 0.1366, 0.75, 0.3634, 0.75, 0.3634, 0.75, 0.1366, 0.75, 0.3634, 0.75, 0.3634, 0.75, 0.3634, 0.75, 0.3634, 0.75, 0.3634, 0.75, 0.1366, 0.75, 0.1366, 0.75, 0.3634, 0.75, 0.3634, 0.75, 0.3634, 0.75, 0.3634, 0.75, 0.3634, 0.75, 0.1366, 0.75, 0.3634, 0.75, 0.3634, 0.75, 0.1366, 0.75, 0.3634, 0.75, 0.3634, 0.75, 0.3634, 0.75, 0.3634, 0.75, 0.3634, 0.75, 0.1366, 0.75, 0.1366, 0.75, 0.3634, 0.75, 0.1366, 0.75, 0.1366, 0.75, 0.1366, 0.75, 0.1366, 0.75, 0.3634, 0.75, 0.1366, 0.75, 0.1366, 0.75, 0.3634, 0.75, 0.1366, 0.75, 0.1366, 0.75, 0.1366, 0.75, 0.1366, 0.75, 0.1366, 0.75, 0.3634, 0.75, 0.3634, 0.75, 0.1366, 0.75, 0.1366, 0.75, 0.3634, 0.75, 0.3634, 0.75, 0.1366, 0.75, 0.1366, 0.75, 0.3634, 0.75, 0.3634, 0.75, 0.1366, 0.75, 0.3634, 0.75, 0.3634, 0.75, 0.3634, 0.75, 0.3634, 0.75, 0.3634, 0.75, 0.3634, 0.75, 0.3634, 0.75, 0.3634, 0.75, 0.1366, 0.75, 0.3634, 0.75, 0.3634, 0.75, 0.1366, 0.75, 0.3634, 0.75, 0.3634, 0.75, 0.3634, 0.75, 0.3634, 0.75, 0.3634, 0.75, 0.1366, 0.75, 0.1366, 0.75, 0.3634, 0.75, 0.1366, 0.75, 0.1366, 0.75, 0.1366, 0.75, 0.1366, 0.75, 0.1366, 0.75, 0.1366, 0.75, 0.1366, 0.75, 0.1366, 0.75, 0.1366, 0.75, 0.1366, 0.75, 0.1366, 0.75, 0.1366, 0.75, 0.1366, 0.75, 0.3634, 0.75, 0.3634, 0.75, 0.1366, 0.75, 0.3634, 0.75, 0.1366, 0.75, 0.1366, 0.75, 0.3634, 0.75, 0.3634, 0.75, 0.3634, 0.75, 0.3634, 0.75, 0.3634, 0.75, 0.3634, 0.75, 0.1366, 0.75, 0.1366, 0.75, 0.3634, 0.75, 0.3634, 0.75, 0.3634, 0.75, 0.3634, 0.75, 0.3634, 0.75, 0.1366, 0.75, 0.3634, 0.75, 0.3634, 0.75, 0.1366, 0.75, 0.1366, 0.75, 0.3634, 0.75, 0.3634, 0.75, 0.1366, 0.75, 0.1366, 0.75, 0.3634, 0.75, 0.3634, 0.75, 0.1366, 0.75, 0.1366, 0.75, 0.1366, 0.75, 0.1366, 0.75, 0.1366, 0.75, 0.3634, 0.75, 0.1366, 0.75, 0.1366, 0.75, 0.3634, 0.75, 0.1366, 0.75, 0.1366, 0.75, 0.1366, 0.75, 0.1366, 0.75, 0.1366, 0.75, 0.1366, 0.75, 0.1366, 0.75, 0.1366, 0.75, 0.3634, 0.75, 0.1366, 0.75, 0.1366, 0.75, 0.3634, 0.75, 0.3634, 0.75, 0.3634, 0.75, 0.3634, 0.75, 0.3634, 0.75, 0.3634, 0.75, 0.1366, 0.75, 0.1366, 0.75, 0.3634, 0.75, 0.3634, 0.75, 0.1366, 0.75, 0.1366, 0.75, 0.3634, 0.75, 0.3634, 0.75, 0.3634, 0.75, 0.3634, 0.75, 0.3634, 0.75, 0.1366, 0.75, 0.3634, 0.75, 0.3634, 0.75, 0.1366, 0.75, 0.3634, 0.75, 0.3634, 0.75, 0.3634, 0.75, 0.3634, 0.75, 0.3634, 0.75, 0.3634, 0.75, 0.3634, 0.75, 0.3634, 0.75, 0.3634, 0.75, 0.3634, 0.75, 0.3634, 0.75, 0.3634, 0.75, 0.1366, 0.75, 0.3634, 0.75, 0.3634, 0.75, 0.1366, 0.75, 0.1366, 0.75, 0.3634, 0.75, 0.3634, 0.75, 0.1366, 0.75, 0.1366, 0.75, 0.1366, 0.75, 0.1366, 0.75, 0.1366, 0.75, 0.3634, 0.75, 0.3634, 0.75, 0.3634, 0.75, 0.3634, 0.75, 0.1366, 0.75, 0.1366, 0.75, 0.1366, 0.75, 0.1366, 0.75, 0.3634, 0.75, 0.1366, 0.75, 0.1366, 0.75, 0.3634, 0.75, 0.1366, 0.75, 0.3634, 0.75, 0.3634, 0.75, 0.1366, 0.75, 0.3634, 0.75, 0.3634, 0.75, 0.3634, 0.75, 0.3634, 0.75, 0.1366, 0.75, 0.3634, 0.75, 0.3634, 0.75, 0.1366, 0.75, 0.3634, 0.75, 0.1366, 0.75, 0.1366, 0.75, 0.3634, 0.75, 0.1366, 0.75, 0.1366, 0.75, 0.1366, 0.75, 0.1366, 0.75, 0.3634, 0.75, 0.1366, 0.75, 0.1366, 0.75, 0.3634, 0.75, 0.1366, 0.75, 0.3634, 0.75, 0.3634, 0.75, 0.1366, 0.75, 0.3634, 0.75, 0.1366, 0.75, 0.1366, 0.75, 0.3634, 0.75, 0.1366, 0.75, 0.1366, 0.75, 0.1366, 0.75, 0.1366, 0.75])
me_cube.materials.append(mat_material)
me_cube.use_remesh_preserve_volume = False
me_cube.use_remesh_preserve_attributes = False
me_cube.use_mirror_vertex_groups = False
me_cube.update()
me_cube_002 = bpy.data.meshes.new('Cube.002')
me_cube_002.from_pydata([(-0.01799, -0.01937, 0.1019), (-0.01799, 0.06716, -0.07689), (-0.01799, 0.06716, 0.06036), (-0.01799, 0.1879, 0.05814), (0.01799, -0.01937, 0.1019), (0.01799, 0.06716, -0.07689), (0.01799, 0.06716, 0.06036), (-0.01799, -0.09036, 0.1533), (0.01799, -0.09036, 0.1533), (-0.01799, -0.2476, 0.07682), (0.01799, -0.2476, 0.07682), (-0.01799, -2.267, 0.04943), (0.01799, -2.267, 0.04943), (-0.01799, -2.729, 0.06899), (0.01799, -2.729, 0.06899), (-0.01799, -3.194, 0.1159), (0.01799, -3.194, 0.1159), (-0.01799, -3.069, 0.01812), (0.01799, -3.069, 0.01812), (-0.01799, -2.838, -0.09145), (0.01799, -2.838, -0.09145), (-0.01799, -2.22, -0.09145), (0.01799, -2.22, -0.09145), (-0.01799, -1.339, -0.07971), (0.01799, -1.339, -0.07971), (-0.01799, -0.2897, -0.06014), (0.01799, -0.2897, -0.06014), (-0.01799, 0.1859, -0.07603), (0.01799, 0.1859, -0.07603), (0.01799, 0.1879, 0.05814), (-0.01799, -0.2441, -0.0224), (0.01799, -0.2441, -0.0224), (-0.01799, -0.1214, -0.0224), (0.01799, -0.1214, -0.0224), (-0.01799, -0.04437, -0.06329), (0.01799, -0.04437, -0.06329), (-0.01799, 0.009096, -0.07587), (0.01799, 0.009096, -0.07587), (-0.01799, 0.04212, -0.07666), (0.01799, 0.04212, -0.07666)], [], [(27, 3, 29, 28), (4, 0, 7, 8), (6, 2, 0, 4), (8, 7, 9, 10), (10, 9, 11, 12), (12, 11, 13, 14), (14, 13, 15, 16), (16, 15, 17, 18), (18, 17, 19, 20), (20, 19, 21, 22), (22, 21, 23, 24), (24, 23, 25, 26), (26, 25, 30, 31), (31, 30, 32, 33), (33, 32, 34, 35), (35, 34, 36, 37), (37, 36, 38, 39), (1, 5, 39, 38), (2, 1, 38, 36, 34, 32, 30, 25, 23, 21, 19, 17, 15, 13, 11, 9, 7, 0), (4, 8, 10, 12, 14, 16, 18, 20, 22, 24, 26, 31, 33, 35, 37, 39, 5, 6)])
_uv = me_cube_002.uv_layers.new(name='UVMap')
_uv.uv.foreach_set('vector', [0.375, 0.25, 0.625, 0.25, 0.625, 0.5, 0.375, 0.5, 0.625, 0.75, 0.875, 0.75, 0.875, 0.75, 0.625, 0.75, 0.625, 0.5, 0.875, 0.5, 0.875, 0.75, 0.625, 0.75, 0.625, 0.75, 0.875, 0.75, 0.875, 0.75, 0.625, 0.75, 0.625, 0.75, 0.875, 0.75, 0.875, 0.75, 0.625, 0.75, 0.625, 0.75, 0.875, 0.75, 0.875, 0.75, 0.625, 0.75, 0.625, 0.75, 0.875, 0.75, 0.875, 0.75, 0.625, 0.75, 0.625, 0.75, 0.875, 0.75, 0.875, 0.75, 0.625, 0.75, 0.625, 0.75, 0.875, 0.75, 0.875, 0.75, 0.625, 0.75, 0.625, 0.75, 0.875, 0.75, 0.875, 0.75, 0.625, 0.75, 0.625, 0.75, 0.875, 0.75, 0.875, 0.75, 0.625, 0.75, 0.625, 0.75, 0.875, 0.75, 0.875, 0.75, 0.625, 0.75, 0.625, 0.75, 0.875, 0.75, 0.875, 0.75, 0.625, 0.75, 0.625, 0.75, 0.875, 0.75, 0.875, 0.75, 0.625, 0.75, 0.625, 0.75, 0.875, 0.75, 0.875, 0.75, 0.625, 0.75, 0.625, 0.75, 0.875, 0.75, 0.875, 0.75, 0.625, 0.75, 0.625, 0.75, 0.875, 0.75, 0.875, 0.75, 0.625, 0.75, 0.0, 0.0, 0.0, 0.0, 0.625, 0.75, 0.875, 0.75, 0.875, 0.5, 0.0, 0.0, 0.875, 0.75, 0.875, 0.75, 0.875, 0.75, 0.875, 0.75, 0.875, 0.75, 0.875, 0.75, 0.875, 0.75, 0.875, 0.75, 0.875, 0.75, 0.875, 0.75, 0.875, 0.75, 0.875, 0.75, 0.875, 0.75, 0.875, 0.75, 0.875, 0.75, 0.875, 0.75, 0.625, 0.75, 0.625, 0.75, 0.625, 0.75, 0.625, 0.75, 0.625, 0.75, 0.625, 0.75, 0.625, 0.75, 0.625, 0.75, 0.625, 0.75, 0.625, 0.75, 0.625, 0.75, 0.625, 0.75, 0.625, 0.75, 0.625, 0.75, 0.625, 0.75, 0.625, 0.75, 0.0, 0.0, 0.625, 0.5])
me_cube_002.use_remesh_fix_poles = True
me_cube_002.use_remesh_preserve_attributes = False
me_cube_002.update()

# ---- objects
ob_light = bpy.data.objects.new('Light', light_light)
ob_camera = bpy.data.objects.new('Camera', cam_camera)
ob_blade_reference = bpy.data.objects.new('blade_reference', None)
ob_guard = bpy.data.objects.new('Guard', me_circle_001)
ob_core = bpy.data.objects.new('Core', me_cube_001)
ob_handle = bpy.data.objects.new('Handle', me_cube)
ob_blade = bpy.data.objects.new('Blade', me_cube_002)

# ---- transforms, parenting, visibility, modifiers, constraints
ob_light.location = (4.076, 1.005, 5.904)
ob_light.rotation_euler = (0.6503, 0.05522, 1.866)
ob_light.lock_rotations_4d = False
ob_light.empty_display_type = 'ARROWS'
ob_light.color = (0.0, 0.0, 0.0, 0.0)
ob_light.lineart.crease_threshold = 0.0
ob_camera.location = (7.359, -6.926, 4.958)
ob_camera.rotation_euler = (1.109, 0.0, 0.8149)
ob_camera.lock_rotations_4d = False
ob_camera.empty_display_type = 'ARROWS'
ob_camera.color = (0.0, 0.0, 0.0, 0.0)
ob_camera.display_type = 'WIRE'
ob_camera.lineart.crease_threshold = 0.0
ob_blade_reference.location = (0.0, 0.0, 0.0)
ob_blade_reference.rotation_euler = (1.571, -0.0, 1.571)
ob_blade_reference.empty_display_type = 'IMAGE'
ob_blade_reference.empty_display_size = 5.0
ob_guard.location = (2.536e-09, 1.057, 0.795)
ob_guard.rotation_euler = (1.571, 0.0, 0.0)
ob_guard.scale = (1.0, 1.568, 0.564)
ob_core.location = (2.536e-09, 1.057, 0.795)
ob_core.scale = (0.06566, 0.06566, 0.06566)
ob_core.lock_rotations_4d = False
ob_core.empty_display_type = 'ARROWS'
ob_core.lineart.crease_threshold = 0.0
ob_handle.location = (0.0, 1.931, 0.8295)
ob_handle.scale = (0.06566, 0.06566, 0.06566)
ob_handle.lock_rotations_4d = False
ob_handle.empty_display_type = 'ARROWS'
ob_handle.lineart.crease_threshold = 0.0
ob_blade.location = (2.536e-09, 0.9288, 0.8059)

# ---- collection membership
col_collection.objects.link(ob_light)
col_collection.objects.link(ob_camera)
col_collection.objects.link(ob_blade_reference)
col_millenniumblade.objects.link(ob_guard)
col_millenniumblade.objects.link(ob_core)
col_millenniumblade.objects.link(ob_handle)
col_millenniumblade.objects.link(ob_blade)

# ---- scene / render settings (as saved in the file)
scene.camera = ob_camera
scene.frame_start = 1; scene.frame_end = 250; scene.frame_set(1)
scene.render.engine = 'BLENDER_EEVEE_NEXT'
scene.cycles.sampling_pattern = 'TABULATED_SOBOL'
scene.cycles.use_light_tree = False
scene.view_settings.view_transform = 'Filmic'
bpy.context.view_layer.update()
